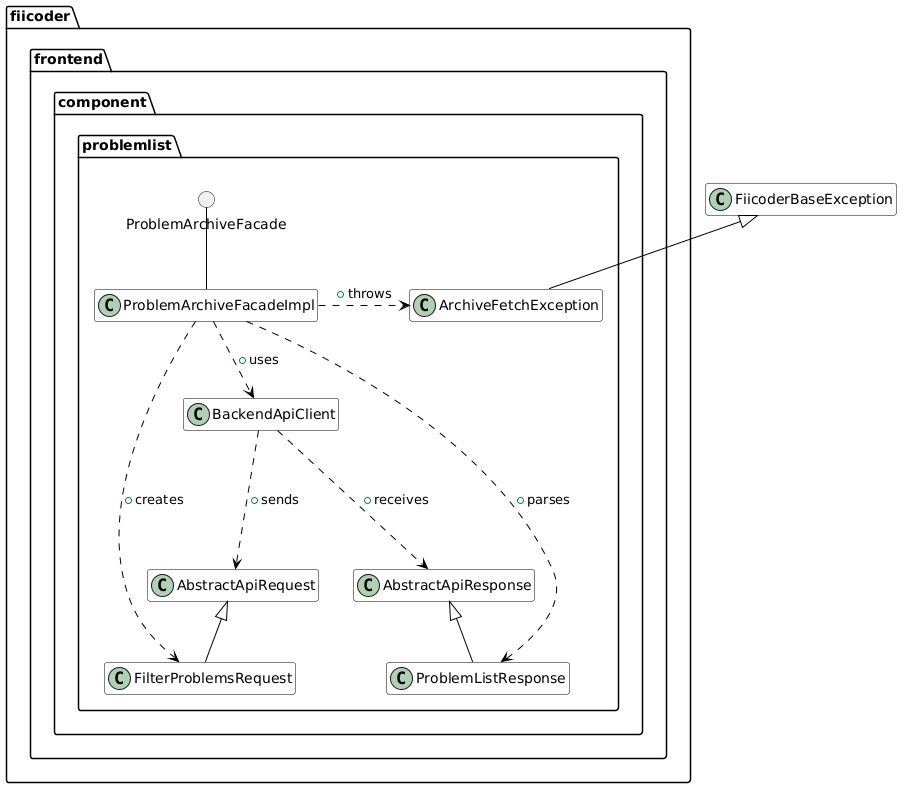

The diagram above was rendered by PlantUML. Its source (embedded in the PNG):
@startuml
hide empty members
skinparam shadowing false
skinparam classBackgroundColor white
skinparam classBorderColor black
skinparam packageBorderColor black
skinparam ArrowColor black

' Excepția generală a platformei
class "FiicoderBaseException" as BaseException

' Pachetul pentru componenta de listare și filtrare a problemelor
package "fiicoder.frontend.component.problemlist" {
    
    ' Interfața pe care o folosește UI-ul tău React
    () "ProblemArchiveFacade" as Facade
    
    ' Implementarea logicii de filtrare și paginare
    class "ProblemArchiveFacadeImpl" as Impl
    
    ' Excepția specifică în caz că pică serverul când cauți o problemă
    class "ArchiveFetchException" as FetchException
    
    ' Obiectele care trimit filtrele (ex: difficulty=hard) și primesc lista
    class "FilterProblemsRequest" as Request
    class "ProblemListResponse" as Response
    
    ' Conexiunea cu backend-ul
    class "BackendApiClient" as ApiClient
    
    ' Clasele de bază
    class "AbstractApiRequest" as AbsRequest
    class "AbstractApiResponse" as AbsResponse
    
    ' --- RELAȚIILE (identice cu structura cerută de profesor) ---
    Facade -- Impl
    
    BaseException <|-- FetchException
    Impl .right.> FetchException : +throws
    
    Impl ...> Request : +creates
    Impl ...> Response : +parses
    
    Impl ..> ApiClient : +uses
    
    ApiClient ...> AbsRequest : +sends
    ApiClient ...> AbsResponse : +receives
    
    AbsRequest <|-- Request
    AbsResponse <|-- Response
}
@enduml